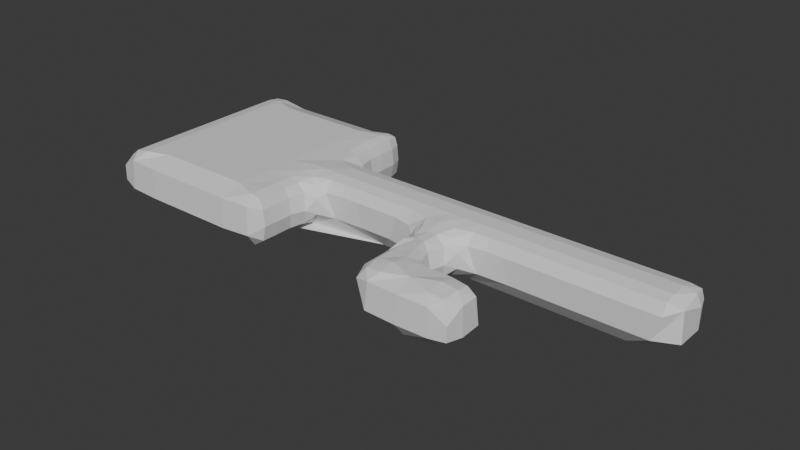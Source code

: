 # Source: location1.blend  (saved by Blender 4.0.36; exported with 4.5.12 LTS)
import bpy
from mathutils import Matrix  # noqa: F401  (used for matrix-valued properties, if any)

bpy.ops.wm.read_factory_settings(use_empty=True)
scene = bpy.context.scene
scene.name = 'Scene'

# ---- collections
col_collection = bpy.data.collections.new('Collection'); scene.collection.children.link(col_collection)

# ---- materials (node trees are filled in below, after node groups)
mat_material = bpy.data.materials.new('Material')
mat_material.use_transparent_shadow = False

# ---- material node trees
mat_material.use_nodes = True; mat_material.node_tree.nodes.clear()
_N = mat_material.node_tree.nodes; _L = mat_material.node_tree.links
n0 = _N.new('ShaderNodeBsdfPrincipled'); n0.name = 'Principled BSDF'; n0.location = (10, 300)
n0.inputs[3].default_value = 1.45
n1 = _N.new('ShaderNodeOutputMaterial'); n1.name = 'Material Output'; n1.location = (300, 300)
_L.new(n0.outputs[0], n1.inputs[0])
n1.is_active_output = True

# ---- world
world_world = bpy.data.worlds.new('World'); scene.world = world_world
world_world.use_nodes = True; world_world.node_tree.nodes.clear()
_N = world_world.node_tree.nodes; _L = world_world.node_tree.links
n0 = _N.new('ShaderNodeOutputWorld'); n0.name = 'World Output'; n0.location = (300, 300)
n1 = _N.new('ShaderNodeBackground'); n1.name = 'Background'; n1.location = (10, 300)
n1.inputs[0].default_value = (0.05088, 0.05088, 0.05088, 1.0)
_L.new(n1.outputs[0], n0.inputs[0])
n0.is_active_output = True
world_world.color = (0.05088, 0.05088, 0.05088)
world_world.use_sun_shadow = False
world_world.sun_shadow_jitter_overblur = 0.0

# ---- meshes
me_plane = bpy.data.meshes.new('Plane')
me_plane.from_pydata([(-15.65, -2.074, -7.291e-08), (-12.34, -2.009, -7.79e-08), (-7.26, -0.4537, -6.706e-08), (-4.084, -4.084, -5.215e-08), (-4.084, -3.63, -3.725e-08), (-3.025, -4.084, -6.706e-08), (-3.025, -3.63, -4.47e-08), (-1.966, -4.084, -5.215e-08), (-1.966, -3.63, -3.725e-08), (-3.63, -0.4537, -6.706e-08), (-1.21, -0.4537, -6.706e-08), (-16.86, -3.327, 1.666), (-16.56, -3.327, 1.903), (-16.87, -2.722, 1.666), (-16.56, -2.722, 1.907), (-16.87, -2.117, 1.666), (-16.56, -2.117, 1.907), (-16.87, -1.512, 1.666), (-16.56, -1.512, 1.907), (-16.87, -0.9074, 1.666), (-16.56, -0.9074, 1.907), (-16.87, -0.3025, 1.666), (-16.56, -0.3025, 1.907), (-16.03, -3.327, 1.991), (-16.03, -2.722, 2.0), (-16.03, -2.117, 2.0), (-16.03, -1.512, 2.0), (-16.03, -0.9074, 2.0), (-16.03, -0.3025, 2.0), (-16.96, -3.667, 0.7317), (-16.96, -3.659, 1.312), (-16.98, -3.025, 0.7195), (-16.97, -3.025, 1.363), (-16.98, -1.815, 0.7195), (-16.97, -1.815, 1.363), (-16.98, -0.605, 0.7195), (-16.97, -0.605, 1.363), (-16.32, -3.849, 0.6127), (-16.3, -3.784, 1.699), (-16.64, -3.025, 0.229), (-16.64, -1.815, 0.229), (-16.64, -0.605, 0.229), (-15.12, -3.907, 0.605), (-15.12, -3.833, 1.705), (-15.12, -3.025, 1.995), (-15.12, -1.815, 2.0), (-15.12, -0.605, 2.0), (-10.59, -3.327, 0.03403), (-10.59, -3.327, 1.96), (-10.59, -2.722, 0.0308), (-10.59, -2.722, 1.965), (-10.59, -2.117, 0.0308), (-10.59, -2.117, 1.947), (-10.59, -1.512, 0.03014), (-10.59, -1.512, 1.943), (-10.59, -0.9074, 1.978), (-10.59, -0.3025, 2.0), (-10.15, -3.327, 0.3365), (-10.02, -3.327, 0.9074), (-10.08, -3.327, 1.512), (-10.22, -3.327, 1.872), (-10.14, -2.722, 0.3333), (-10.0, -2.722, 0.9074), (-10.08, -2.722, 1.512), (-10.22, -2.722, 1.872), (-10.14, -2.117, 0.3333), (-9.992, -2.117, 0.9074), (-10.09, -2.117, 1.512), (-10.24, -2.117, 1.855), (-9.983, -1.485, 0.3575), (-9.832, -1.622, 0.9074), (-9.933, -1.506, 1.521), (-10.22, -1.512, 1.85), (-9.818, -1.109, 1.729), (-10.0, -0.9077, 1.907), (-9.982, -0.3025, 1.999), (-13.91, -3.907, 0.605), (-13.91, -3.833, 1.705), (-13.91, -3.025, 1.995), (-12.7, -3.907, 0.605), (-12.7, -3.833, 1.705), (-12.7, -3.025, 1.995), (-11.49, -3.907, 0.605), (-11.49, -3.833, 1.705), (-11.49, -3.025, 1.995), (-11.49, -1.815, 2.0), (-11.49, -0.605, 2.0), (-10.4, -3.808, 0.625), (-10.4, -3.76, 1.691), (-10.23, -0.9579, 0.07432), (-13.31, -1.21, 2.0), (-9.374, -1.036, 1.521), (-9.377, -0.7428, 1.905), (-9.377, -0.3025, 1.997), (-8.772, -0.9263, 1.512), (-8.772, -0.7288, 1.905), (-8.772, -0.3025, 1.997), (-8.167, -0.9263, 1.512), (-8.167, -0.7288, 1.905), (-8.167, -0.3025, 1.997), (-7.562, -0.9263, 1.512), (-7.562, -0.7288, 1.905), (-7.562, -0.3025, 1.997), (-6.957, -0.9263, 1.512), (-6.957, -0.7288, 1.905), (-6.957, -0.3025, 1.997), (-6.352, -0.9263, 1.512), (-6.352, -0.7288, 1.905), (-6.352, -0.3025, 1.997), (-5.45, -1.212, 0.6019), (-5.485, -1.232, 0.9074), (-5.493, -1.237, 1.26), (-5.716, -1.033, 1.482), (-5.747, -0.7382, 1.905), (-5.747, -0.3025, 1.997), (-4.921, -2.117, 0.432), (-5.003, -2.117, 0.9074), (-4.908, -2.117, 1.565), (-4.844, -2.319, 1.82), (-5.115, -1.453, 0.4465), (-5.226, -1.535, 0.9074), (-5.092, -1.51, 1.531), (-4.885, -1.379, 1.838), (-5.288, -1.103, 1.664), (-5.109, -0.904, 1.9), (-5.142, -0.3025, 1.997), (-9.578, -1.293, 0.7315), (-9.573, -1.301, 1.325), (-9.046, -0.9584, 0.6127), (-7.865, -0.9012, 0.605), (-6.655, -0.9012, 0.605), (-4.933, -4.205, 0.6841), (-4.875, -4.129, 1.667), (-4.96, -3.025, 0.6697), (-4.887, -3.025, 1.667), (-5.54, -0.9795, 0.4865), (-4.205, -4.933, 0.6841), (-4.129, -4.875, 1.667), (-3.025, -4.96, 0.6697), (-3.025, -4.887, 1.667), (-1.815, -4.936, 0.6858), (-1.893, -4.875, 1.661), (-1.194, -4.854, 0.7416), (-1.197, -4.851, 1.274), (-4.699, -4.699, 1.512), (-4.49, -4.49, 1.858), (-4.537, -3.932, 1.915), (-4.537, -3.327, 1.903), (-4.537, -2.722, 1.876), (-4.537, -2.117, 0.1969), (-4.715, -1.916, 1.802), (-4.523, -2.117, 1.835), (-4.537, -1.512, 0.169), (-4.715, -1.783, 1.802), (-4.523, -1.554, 1.848), (-4.537, -0.9074, 1.945), (-4.537, -0.3025, 1.999), (-3.932, -4.537, 1.915), (-3.932, -3.932, 2.0), (-3.68, -3.063, 1.775), (-3.902, -3.29, 1.917), (-3.816, -2.724, 1.549), (-4.099, -2.722, 1.869), (-4.094, -2.117, 0.3699), (-3.947, -2.117, 0.9074), (-4.062, -2.117, 1.512), (-4.21, -2.117, 1.837), (-3.943, -1.473, 0.3922), (-3.807, -1.589, 0.9074), (-3.906, -1.492, 1.509), (-4.189, -1.512, 1.839), (-3.774, -1.107, 1.709), (-3.958, -0.9064, 1.905), (-3.932, -0.3025, 1.999), (-3.327, -3.327, 0.2248), (-3.327, -3.101, 1.668), (-3.327, -3.403, 1.907), (-3.327, -2.962, 0.5273), (-3.327, -2.882, 0.9074), (-3.327, -2.944, 1.366), (-3.335, -1.035, 1.509), (-3.327, -0.7412, 1.905), (-3.327, -0.3025, 1.997), (-2.722, -3.327, 0.2713), (-2.722, -3.12, 1.581), (-2.722, -3.422, 1.907), (-2.722, -3.012, 0.5738), (-2.722, -3.0, 0.9074), (-2.722, -3.012, 1.278), (-2.722, -0.9263, 1.512), (-2.722, -0.7288, 1.905), (-2.722, -0.3025, 1.997), (-2.117, -4.537, 1.915), (-2.117, -3.932, 2.0), (-2.117, -3.327, 0.2713), (-2.117, -3.12, 1.581), (-2.117, -3.422, 1.907), (-2.117, -3.012, 0.5738), (-2.117, -3.0, 0.9074), (-2.117, -3.012, 1.278), (-2.117, -0.9263, 1.512), (-2.117, -0.7288, 1.905), (-2.117, -0.3025, 1.997), (-1.381, -4.725, 1.678), (-1.554, -4.529, 1.866), (-1.512, -3.932, 1.936), (-1.586, -3.352, 0.3211), (-1.431, -3.098, 0.9074), (-1.54, -3.183, 1.479), (-1.512, -3.488, 1.876), (-1.761, -3.017, 0.5842), (-1.733, -3.012, 0.9074), (-1.761, -3.017, 1.256), (-1.512, -0.9263, 1.512), (-1.512, -0.7288, 1.905), (-1.512, -0.3025, 1.997), (-0.9074, -0.9263, 1.512), (-0.9074, -0.7288, 1.905), (-0.9074, -0.3025, 1.997), (-0.3025, -0.9263, 1.512), (-0.3025, -0.7288, 1.905), (-0.3025, -0.3025, 1.997), (-4.458, -4.458, 0.3636), (-4.129, -2.953, 0.331), (-4.235, -0.9074, 0.1123), (-3.025, -4.537, 0.1295), (-3.025, -4.235, 1.957), (-3.552, -1.266, 0.739), (-3.541, -1.277, 1.305), (-3.006, -0.9584, 0.6149), (-1.734, -4.315, 0.1356), (-1.815, -0.9012, 0.605), (-1.085, -4.235, 0.6699), (-1.148, -4.179, 1.67), (-1.122, -3.439, 0.6844), (-1.166, -3.529, 1.673), (-0.605, -0.9012, 0.605), (-15.65, 2.074, -7.291e-08), (-12.34, 2.009, -7.79e-08), (-7.26, 0.4537, -6.706e-08), (-2.42, 0.4537, -6.706e-08), (-16.87, 0.3025, 1.666), (-16.56, 0.3025, 1.907), (-16.87, 0.9074, 1.666), (-16.56, 0.9074, 1.907), (-16.87, 1.512, 1.666), (-16.56, 1.512, 1.907), (-16.87, 2.117, 1.666), (-16.56, 2.117, 1.907), (-16.87, 2.722, 1.666), (-16.56, 2.722, 1.907), (-16.86, 3.327, 1.666), (-16.56, 3.327, 1.903), (-16.58, 3.722, 0.3336), (-16.64, 3.859, 0.9074), (-16.66, 3.766, 1.513), (-16.48, 3.704, 1.87), (-16.03, 0.3025, 2.0), (-16.03, 0.9074, 2.0), (-16.03, 1.512, 2.0), (-16.03, 2.117, 2.0), (-16.03, 2.722, 2.0), (-16.03, 3.327, 1.991), (-16.03, 3.815, 0.3025), (-16.03, 4.0, 0.9074), (-16.03, 3.926, 1.512), (-16.03, 3.741, 1.898), (-16.98, 0.605, 0.7195), (-16.97, 0.605, 1.363), (-16.98, 1.815, 0.7195), (-16.97, 1.815, 1.363), (-16.98, 3.025, 0.7195), (-16.97, 3.025, 1.363), (-16.96, 3.667, 0.7317), (-16.96, 3.659, 1.312), (-16.64, 0.605, 0.229), (-16.64, 1.815, 0.229), (-16.64, 3.025, 0.229), (-15.12, 0.605, 2.0), (-15.12, 1.815, 2.0), (-15.12, 3.025, 1.995), (-15.12, 3.907, 0.605), (-15.12, 3.833, 1.705), (-10.59, 1.512, 0.03014), (-10.59, 1.512, 1.943), (-10.59, 2.117, 0.0308), (-10.59, 2.117, 1.947), (-10.59, 2.722, 0.0308), (-10.59, 2.722, 1.965), (-10.59, 3.327, 0.03403), (-10.59, 3.327, 1.96), (-10.65, 3.763, 0.2569), (-10.59, 3.963, 0.9074), (-10.59, 3.891, 1.512), (-10.59, 3.725, 1.885), (-9.983, 1.485, 0.3575), (-9.832, 1.622, 0.9074), (-9.933, 1.506, 1.521), (-10.22, 1.512, 1.85), (-10.14, 2.117, 0.3333), (-9.992, 2.117, 0.9074), (-10.09, 2.117, 1.512), (-10.24, 2.117, 1.855), (-10.14, 2.722, 0.3333), (-10.0, 2.722, 0.9074), (-10.08, 2.722, 1.512), (-10.22, 2.722, 1.872), (-10.15, 3.327, 0.3365), (-10.02, 3.327, 0.9074), (-10.08, 3.327, 1.512), (-10.22, 3.327, 1.872), (-10.2, 3.729, 0.4281), (-10.16, 3.778, 0.9074), (-10.19, 3.743, 1.512), (-10.24, 3.682, 1.853), (-13.91, 3.025, 1.995), (-13.91, 3.907, 0.605), (-13.91, 3.833, 1.705), (-12.7, 3.025, 1.995), (-12.7, 3.907, 0.605), (-12.7, 3.833, 1.705), (-11.49, 0.605, 2.0), (-11.49, 1.815, 2.0), (-11.49, 3.025, 1.995), (-11.49, 3.907, 0.605), (-11.49, 3.833, 1.705), (-10.23, 0.9579, 0.07432), (-10.2, 0.7059, 1.922), (-13.31, 1.21, 2.0), (-9.377, 0.3025, 1.997), (-9.374, 1.036, 1.521), (-9.377, 0.7428, 1.905), (-8.772, 0.3025, 1.997), (-8.772, 0.9263, 1.512), (-8.772, 0.7288, 1.905), (-8.167, 0.3025, 1.997), (-8.167, 0.9263, 1.512), (-8.167, 0.7288, 1.905), (-7.562, 0.3025, 1.997), (-7.562, 0.9263, 1.512), (-7.562, 0.7288, 1.905), (-6.957, 0.3025, 1.997), (-6.957, 0.9263, 1.512), (-6.957, 0.7288, 1.905), (-6.352, 0.3025, 1.997), (-6.352, 0.9263, 1.512), (-6.352, 0.7288, 1.905), (-5.747, 0.3025, 1.997), (-5.747, 0.9263, 1.512), (-5.747, 0.7288, 1.905), (-5.142, 0.3025, 1.997), (-5.142, 0.9263, 1.512), (-5.142, 0.7288, 1.905), (-9.046, 0.9584, 0.6127), (-9.578, 1.293, 0.7315), (-9.573, 1.301, 1.325), (-7.865, 0.9012, 0.605), (-6.655, 0.9012, 0.605), (-5.445, 0.9012, 0.605), (-4.537, 0.3025, 1.997), (-4.537, 0.9263, 1.512), (-4.537, 0.7288, 1.905), (-3.932, 0.3025, 1.997), (-3.932, 0.9263, 1.512), (-3.932, 0.7288, 1.905), (-3.327, 0.3025, 1.997), (-3.327, 0.9263, 1.512), (-3.327, 0.7288, 1.905), (-2.722, 0.3025, 1.997), (-2.722, 0.9263, 1.512), (-2.722, 0.7288, 1.905), (-2.117, 0.3025, 1.997), (-2.117, 0.9263, 1.512), (-2.117, 0.7288, 1.905), (-1.512, 0.3025, 1.997), (-1.512, 0.9263, 1.512), (-1.512, 0.7288, 1.905), (-0.9074, 0.3025, 1.997), (-0.9074, 0.9263, 1.512), (-0.9074, 0.7288, 1.905), (-0.3025, 0.3025, 1.997), (-0.3025, 0.9263, 1.512), (-0.3025, 0.7288, 1.905), (-4.235, 0.9012, 0.605), (-3.025, 0.9012, 0.605), (-1.815, 0.9012, 0.605), (-0.605, 0.9012, 0.605), (2.074, -0.4537, -6.28e-08), (0.3025, -0.9263, 1.512), (0.3025, -0.7288, 1.905), (0.3025, -0.3025, 1.997), (0.9074, -0.9263, 1.512), (0.9074, -0.7288, 1.905), (0.9074, -0.3025, 1.997), (1.512, -0.9263, 1.512), (1.512, -0.7288, 1.905), (1.512, -0.3025, 1.997), (2.117, -0.9263, 1.512), (2.117, -0.7288, 1.905), (2.117, -0.3025, 1.997), (2.722, -0.9263, 1.512), (2.722, -0.7288, 1.905), (2.722, -0.3025, 1.997), (3.327, -0.9137, 1.512), (3.327, -0.725, 1.901), (3.327, -0.3025, 1.989), (0.605, -0.9012, 0.605), (1.815, -0.9012, 0.605), (3.025, -0.8946, 0.605), (3.828, -0.5212, 0.605), (3.783, -0.5101, 1.698), (2.074, 0.4537, -6.28e-08), (0.3025, 0.3025, 1.997), (0.3025, 0.9263, 1.512), (0.3025, 0.7288, 1.905), (0.9074, 0.3025, 1.997), (0.9074, 0.9263, 1.512), (0.9074, 0.7288, 1.905), (1.512, 0.3025, 1.997), (1.512, 0.9263, 1.512), (1.512, 0.7288, 1.905), (2.117, 0.3025, 1.997), (2.117, 0.9263, 1.512), (2.117, 0.7288, 1.905), (2.722, 0.3025, 1.997), (2.722, 0.9263, 1.512), (2.722, 0.7288, 1.905), (3.327, 0.3025, 1.989), (3.327, 0.9137, 1.512), (3.327, 0.725, 1.901), (3.919, 0.3025, 1.512), (3.741, 0.3025, 1.898), (3.771, 0.753, 1.512), (3.704, 0.6825, 1.87), (0.605, 0.9012, 0.605), (1.815, 0.9012, 0.605), (3.025, 0.8946, 0.605), (3.828, 0.5212, 0.605)], [], [(4, 3, 5, 6), (6, 5, 7, 8), (32, 30, 29, 31), (34, 32, 31, 33), (36, 34, 33, 35), (38, 37, 29, 30), (31, 29, 37, 39), (11, 38, 30, 32), (14, 12, 11, 13), (33, 31, 39, 40), (15, 13, 32, 34), (16, 14, 13, 15), (18, 16, 15, 17), (35, 33, 40, 41), (19, 17, 34, 36), (20, 18, 17, 19), (22, 20, 19, 21), (24, 23, 12, 14), (25, 24, 14, 16), (26, 25, 16, 18), (27, 26, 18, 20), (28, 27, 20, 22), (43, 42, 37, 38), (44, 43, 38, 23), (45, 44, 24, 25), (46, 45, 26, 27), (76, 1, 0, 42), (77, 76, 42, 43), (78, 77, 43, 44), (90, 78, 44, 45), (80, 79, 76, 77), (81, 80, 77, 78), (83, 82, 79, 80), (84, 83, 80, 81), (85, 84, 81, 90), (88, 87, 82, 83), (48, 88, 83, 84), (52, 50, 84, 85), (55, 54, 85, 86), (58, 87, 88, 59), (49, 47, 57, 61), (61, 57, 58, 62), (62, 58, 59, 63), (63, 59, 60, 64), (64, 60, 48, 50), (51, 49, 61, 65), (65, 61, 62, 66), (66, 62, 63, 67), (67, 63, 64, 68), (68, 64, 50, 52), (53, 51, 65, 69), (69, 65, 66, 70), (70, 66, 67, 71), (71, 67, 68, 72), (72, 68, 52, 54), (73, 71, 72, 74), (74, 72, 54, 55), (75, 74, 55, 56), (127, 126, 70, 71), (128, 2, 1, 89), (89, 69, 126, 128), (128, 126, 127, 91), (91, 127, 71, 73), (92, 91, 73, 74), (93, 92, 74, 75), (95, 94, 91, 92), (96, 95, 92, 93), (97, 129, 128, 94), (98, 97, 94, 95), (99, 98, 95, 96), (101, 100, 97, 98), (102, 101, 98, 99), (103, 130, 129, 100), (104, 103, 100, 101), (105, 104, 101, 102), (107, 106, 103, 104), (108, 107, 104, 105), (112, 111, 110, 135), (112, 135, 130, 106), (113, 112, 106, 107), (114, 113, 107, 108), (134, 132, 131, 133), (117, 134, 133, 116), (120, 116, 115, 119), (120, 119, 109, 110), (121, 117, 116, 120), (121, 120, 110, 111), (123, 121, 111, 112), (124, 122, 121, 123), (124, 123, 112, 113), (125, 124, 113, 114), (139, 138, 136, 137), (141, 140, 138, 139), (143, 142, 140, 141), (144, 137, 136, 222), (144, 222, 131, 132), (223, 222, 3, 4), (133, 131, 222, 223), (147, 146, 132, 134), (115, 133, 223, 149), (118, 117, 150, 151), (151, 148, 134, 118), (119, 115, 149, 152), (153, 150, 117, 121), (154, 151, 150, 153), (154, 153, 121, 122), (224, 9, 2, 135), (135, 119, 152, 224), (155, 154, 122, 124), (156, 155, 124, 125), (158, 157, 145, 146), (160, 158, 146, 147), (161, 159, 160, 162), (162, 160, 147, 148), (164, 223, 161, 165), (165, 161, 162, 166), (166, 162, 148, 151), (152, 149, 163, 167), (167, 163, 164, 168), (168, 164, 165, 169), (169, 165, 166, 170), (170, 166, 151, 154), (171, 169, 170, 172), (172, 170, 154, 155), (173, 172, 155, 156), (225, 5, 3, 222), (222, 136, 138, 225), (226, 139, 137, 157), (223, 4, 6, 174), (160, 159, 175, 176), (176, 226, 158, 160), (161, 223, 178, 179), (179, 175, 159, 161), (228, 227, 168, 169), (224, 167, 227, 229), (229, 227, 228, 180), (180, 228, 169, 171), (181, 180, 171, 172), (182, 181, 172, 173), (176, 175, 184, 185), (177, 174, 183, 186), (178, 177, 186, 187), (179, 178, 187, 188), (188, 184, 175, 179), (190, 189, 180, 181), (191, 190, 181, 182), (230, 7, 5, 225), (225, 138, 140, 230), (192, 141, 139, 226), (183, 6, 8, 194), (185, 184, 195, 196), (196, 193, 226, 185), (186, 183, 194, 197), (187, 186, 197, 198), (188, 187, 198, 199), (199, 195, 184, 188), (231, 10, 9, 229), (200, 231, 229, 189), (201, 200, 189, 190), (202, 201, 190, 191), (205, 204, 192, 193), (8, 7, 230, 206), (196, 195, 208, 209), (209, 205, 193, 196), (197, 194, 206, 210), (210, 206, 207, 211), (198, 197, 210, 211), (211, 207, 208, 212), (199, 198, 211, 212), (212, 208, 195, 199), (214, 213, 200, 201), (215, 214, 201, 202), (230, 140, 142, 232), (232, 142, 143, 233), (233, 143, 141, 203), (206, 230, 232, 234), (234, 232, 233, 235), (208, 207, 234, 235), (235, 233, 205, 209), (216, 236, 231, 213), (217, 216, 213, 214), (218, 217, 214, 215), (220, 219, 216, 217), (221, 220, 217, 218), (237, 0, 1, 238), (238, 1, 2, 239), (239, 2, 9, 240), (268, 36, 35, 267), (270, 268, 267, 269), (272, 270, 269, 271), (274, 272, 271, 273), (275, 41, 0, 237), (267, 35, 41, 275), (241, 21, 36, 268), (242, 22, 21, 241), (244, 242, 241, 243), (269, 267, 275, 276), (245, 243, 268, 270), (246, 244, 243, 245), (248, 246, 245, 247), (271, 269, 276, 277), (249, 247, 270, 272), (250, 248, 247, 249), (252, 250, 249, 251), (273, 271, 277, 253), (274, 273, 254, 255), (255, 251, 272, 274), (256, 252, 251, 255), (257, 28, 22, 242), (258, 257, 242, 244), (259, 258, 244, 246), (260, 259, 246, 248), (261, 260, 248, 250), (262, 261, 250, 252), (254, 253, 263, 264), (255, 254, 264, 265), (256, 255, 265, 266), (266, 262, 252, 256), (278, 46, 28, 257), (279, 278, 258, 259), (280, 279, 260, 261), (265, 264, 281, 282), (282, 280, 262, 266), (328, 90, 46, 278), (315, 328, 279, 280), (281, 237, 238, 316), (282, 281, 316, 317), (317, 315, 280, 282), (317, 316, 319, 320), (320, 318, 315, 317), (321, 86, 90, 328), (323, 322, 328, 318), (320, 319, 324, 325), (325, 323, 318, 320), (327, 56, 86, 321), (284, 327, 321, 322), (288, 286, 322, 323), (325, 324, 292, 293), (294, 290, 323, 325), (285, 283, 295, 299), (299, 295, 296, 300), (300, 296, 297, 301), (301, 297, 298, 302), (302, 298, 284, 286), (287, 285, 299, 303), (303, 299, 300, 304), (304, 300, 301, 305), (305, 301, 302, 306), (306, 302, 286, 288), (289, 287, 303, 307), (307, 303, 304, 308), (308, 304, 305, 309), (309, 305, 306, 310), (310, 306, 288, 290), (291, 289, 307, 311), (311, 307, 308, 312), (292, 291, 311, 312), (312, 308, 309, 313), (293, 292, 312, 313), (313, 309, 310, 314), (294, 293, 313, 314), (314, 310, 290, 294), (329, 93, 75, 327), (353, 326, 239), (295, 326, 353, 354), (354, 353, 330, 355), (297, 296, 354, 355), (355, 330, 327, 297), (332, 96, 93, 329), (331, 330, 333, 334), (334, 332, 329, 331), (335, 99, 96, 332), (333, 353, 356, 336), (334, 333, 336, 337), (337, 335, 332, 334), (338, 102, 99, 335), (337, 336, 339, 340), (340, 338, 335, 337), (341, 105, 102, 338), (339, 356, 357, 342), (340, 339, 342, 343), (343, 341, 338, 340), (344, 108, 105, 341), (343, 342, 345, 346), (346, 344, 341, 343), (347, 114, 108, 344), (345, 357, 358, 348), (346, 345, 348, 349), (349, 347, 344, 346), (350, 125, 114, 347), (349, 348, 351, 352), (352, 350, 347, 349), (359, 156, 125, 350), (358, 239, 240, 383), (351, 358, 383, 360), (352, 351, 360, 361), (361, 359, 350, 352), (362, 173, 156, 359), (361, 360, 363, 364), (364, 362, 359, 361), (365, 182, 173, 362), (363, 383, 384, 366), (364, 363, 366, 367), (367, 365, 362, 364), (368, 191, 182, 365), (367, 366, 369, 370), (370, 368, 365, 367), (371, 202, 191, 368), (369, 384, 385, 372), (370, 369, 372, 373), (373, 371, 368, 370), (374, 215, 202, 371), (373, 372, 375, 376), (376, 374, 371, 373), (377, 218, 215, 374), (375, 385, 386, 378), (376, 375, 378, 379), (379, 377, 374, 376), (380, 221, 218, 377), (379, 378, 381, 382), (382, 380, 377, 379), (406, 387, 10, 236), (388, 406, 236, 219), (389, 388, 219, 220), (390, 389, 220, 221), (392, 391, 388, 389), (393, 392, 389, 390), (394, 407, 406, 391), (395, 394, 391, 392), (396, 395, 392, 393), (398, 397, 394, 395), (399, 398, 395, 396), (400, 408, 407, 397), (401, 400, 397, 398), (402, 401, 398, 399), (404, 403, 400, 401), (405, 404, 401, 402), (410, 409, 408, 403), (240, 10, 387, 411), (412, 390, 221, 380), (386, 240, 411, 434), (381, 386, 434, 413), (382, 381, 413, 414), (414, 412, 380, 382), (415, 393, 390, 412), (414, 413, 416, 417), (417, 415, 412, 414), (418, 396, 393, 415), (416, 434, 435, 419), (417, 416, 419, 420), (420, 418, 415, 417), (421, 399, 396, 418), (420, 419, 422, 423), (423, 421, 418, 420), (424, 402, 399, 421), (422, 435, 436, 425), (423, 422, 425, 426), (426, 424, 421, 423), (427, 405, 402, 424), (426, 425, 428, 429), (429, 427, 424, 426), (411, 387, 409, 437), (437, 409, 410, 430), (431, 410, 405, 427), (428, 436, 437, 432), (432, 430, 431, 433), (429, 428, 432, 433), (433, 431, 427, 429), (0, 39, 37), (11, 12, 38), (32, 13, 11), (0, 40, 39), (34, 17, 15), (0, 41, 40), (36, 21, 19), (12, 23, 38), (37, 42, 0), (24, 44, 23), (26, 45, 25), (28, 46, 27), (46, 90, 45), (76, 79, 1), (78, 90, 81), (79, 82, 1), (90, 86, 85), (82, 87, 1), (47, 1, 87), (49, 1, 47), (84, 50, 48), (51, 1, 49), (53, 1, 51), (85, 54, 52), (89, 1, 53), (86, 56, 55), (57, 47, 87), (58, 57, 87), (60, 59, 88), (48, 60, 88), (89, 53, 69), (70, 126, 69), (91, 94, 128), (128, 129, 2), (97, 100, 129), (129, 130, 2), (103, 106, 130), (130, 135, 2), (109, 135, 110), (115, 116, 133), (117, 118, 134), (135, 109, 119), (144, 145, 137), (132, 145, 144), (132, 146, 145), (134, 148, 147), (145, 157, 137), (163, 149, 223), (164, 163, 223), (224, 152, 167), (158, 226, 157), (177, 223, 174), (178, 223, 177), (168, 227, 167), (224, 229, 9), (183, 174, 6), (176, 185, 226), (180, 189, 229), (226, 193, 192), (204, 203, 141), (192, 204, 141), (206, 194, 8), (200, 213, 231), (204, 233, 203), (205, 233, 204), (234, 207, 206), (235, 209, 208), (231, 236, 10), (216, 219, 236), (240, 9, 10), (268, 243, 241), (237, 276, 275), (270, 247, 245), (237, 277, 276), (272, 251, 249), (237, 253, 277), (254, 273, 253), (263, 253, 237), (258, 278, 257), (260, 279, 259), (262, 280, 261), (281, 263, 237), (281, 264, 263), (282, 266, 265), (279, 328, 278), (315, 318, 328), (319, 316, 238), (328, 322, 321), (324, 319, 238), (283, 238, 326), (285, 238, 283), (322, 286, 284), (287, 238, 285), (289, 238, 287), (323, 290, 288), (291, 238, 289), (291, 324, 238), (292, 324, 291), (294, 325, 293), (56, 327, 75), (295, 283, 326), (298, 297, 327), (284, 298, 327), (331, 327, 330), (327, 331, 329), (354, 296, 295), (333, 330, 353), (356, 353, 239), (339, 336, 356), (357, 356, 239), (345, 342, 357), (358, 357, 239), (351, 348, 358), (363, 360, 383), (384, 383, 240), (369, 366, 384), (385, 384, 240), (375, 372, 385), (386, 385, 240), (381, 378, 386), (388, 391, 406), (406, 407, 387), (394, 397, 407), (407, 408, 387), (400, 403, 408), (408, 409, 387), (404, 410, 403), (405, 410, 404), (416, 413, 434), (435, 434, 411), (422, 419, 435), (436, 435, 411), (428, 425, 436), (431, 430, 410), (437, 436, 411), (432, 437, 430)])
me_plane.materials.append(mat_material)
me_plane.update()

# ---- objects
ob_plane = bpy.data.objects.new('Plane', me_plane)

# ---- transforms, parenting, visibility, modifiers, constraints
ob_plane.location = (0.0, 0.0, 0.0)

# ---- collection membership
col_collection.objects.link(ob_plane)

# ---- scene / render settings (as saved in the file)
scene.frame_start = 1; scene.frame_end = 250; scene.frame_set(1)
scene.render.engine = 'BLENDER_EEVEE_NEXT'
scene.cycles.sampling_pattern = 'TABULATED_SOBOL'
bpy.context.view_layer.update()

# ---- added for rendering (the .blend has no active camera and no usable light): camera, sun
cam_auto = bpy.data.cameras.new('AutoCamera')
cam_auto.lens = 50.0
cam_auto.sensor_width = 36.0
cam_auto.clip_end = 1000.0
ob_auto_camera = bpy.data.objects.new('AutoCamera', cam_auto)
scene.collection.objects.link(ob_auto_camera)
ob_auto_camera.location = (14.5906, -25.8282, 17.8988)
ob_auto_camera.rotation_euler = (1.09748, -7.21219e-08, 0.694738)
scene.camera = ob_auto_camera
light_auto_sun = bpy.data.lights.new('AutoSun', 'SUN')
light_auto_sun.energy = 3.0
light_auto_sun.angle = 0.0523599
ob_auto_sun = bpy.data.objects.new('AutoSun', light_auto_sun)
scene.collection.objects.link(ob_auto_sun)
ob_auto_sun.rotation_euler = (0.872665, 0.174533, 0.523599)
bpy.context.view_layer.update()
